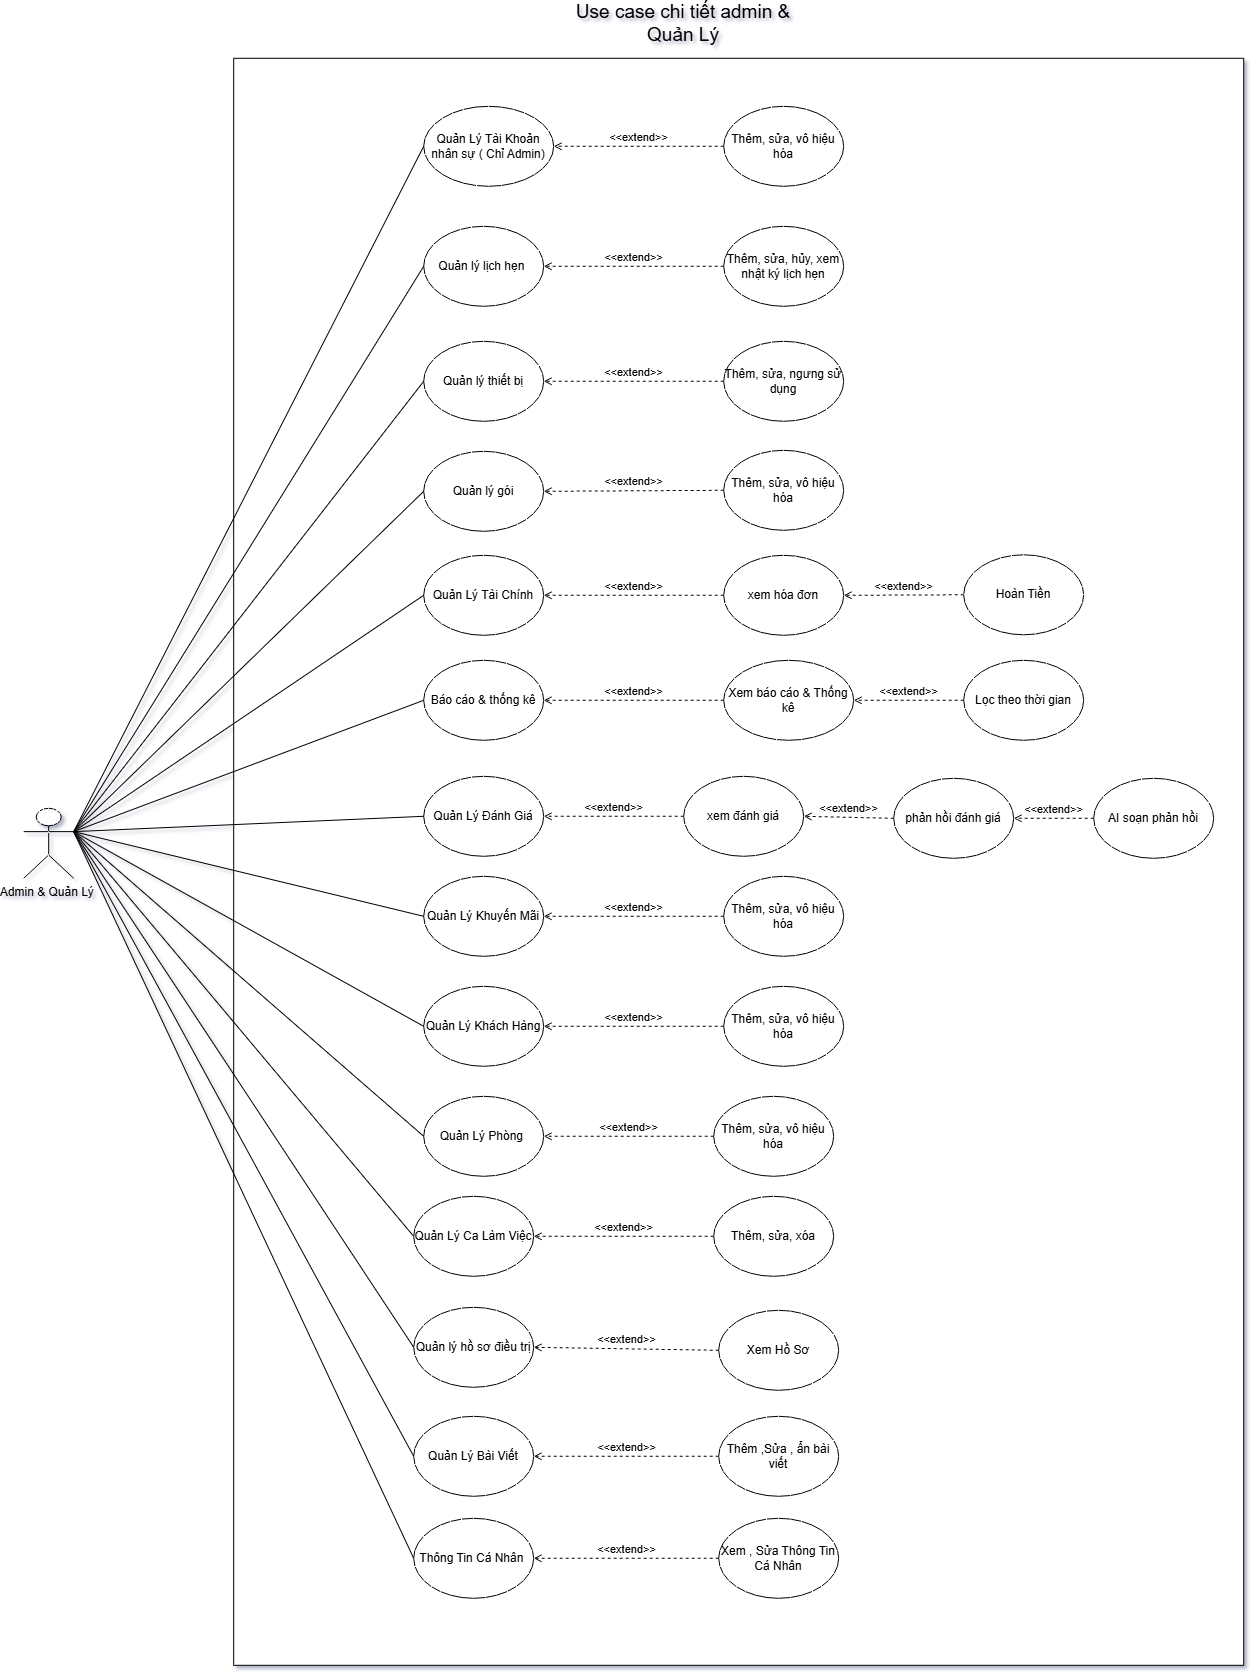

The diagram above was exported from draw.io. Its source (the exported page's mxGraphModel, read from the mxfile embedded in the PNG):
<mxGraphModel dx="4362" dy="3029" grid="1" gridSize="10" guides="1" tooltips="1" connect="1" arrows="1" fold="1" page="1" pageScale="1" pageWidth="827" pageHeight="1169" math="0" shadow="1">
  <root>
    <mxCell id="0" />
    <mxCell id="1" parent="0" />
    <mxCell id="2" parent="1" style="rounded=0;whiteSpace=wrap;html=1;labelBackgroundColor=none;fontStyle=0" value="&amp;nbsp; &amp;nbsp;&amp;nbsp; " vertex="1">
      <mxGeometry height="1607" width="1010" x="10" as="geometry" />
    </mxCell>
    <mxCell id="3" parent="1" style="ellipse;whiteSpace=wrap;html=1;labelBackgroundColor=none;" value="Quản Lý Tài Khoản nhân sự ( Chỉ Admin)" vertex="1">
      <mxGeometry height="80" width="130" x="200" y="48" as="geometry" />
    </mxCell>
    <mxCell id="4" parent="1" style="ellipse;whiteSpace=wrap;html=1;labelBackgroundColor=none;" value="Quản lý lịch hẹn&amp;nbsp;" vertex="1">
      <mxGeometry height="80" width="120" x="200" y="168" as="geometry" />
    </mxCell>
    <mxCell id="5" parent="1" style="ellipse;whiteSpace=wrap;html=1;labelBackgroundColor=none;" value="Quản lý thiết bị" vertex="1">
      <mxGeometry height="80" width="120" x="200" y="283" as="geometry" />
    </mxCell>
    <mxCell id="6" parent="1" style="ellipse;whiteSpace=wrap;html=1;labelBackgroundColor=none;" value="Quản lý gói" vertex="1">
      <mxGeometry height="80" width="120" x="200" y="393" as="geometry" />
    </mxCell>
    <mxCell id="7" parent="1" style="ellipse;whiteSpace=wrap;html=1;labelBackgroundColor=none;" value="Quản Lý Tài Chính" vertex="1">
      <mxGeometry height="80" width="120" x="200" y="497" as="geometry" />
    </mxCell>
    <mxCell id="8" edge="1" parent="1" source="25" style="endArrow=none;html=1;rounded=0;exitX=1;exitY=0.3333333333333333;exitDx=0;exitDy=0;exitPerimeter=0;entryX=0;entryY=0.5;entryDx=0;entryDy=0;labelBackgroundColor=none;fontColor=default;" target="3" value="">
      <mxGeometry height="50" relative="1" width="50" as="geometry">
        <mxPoint x="460" y="517" as="sourcePoint" />
        <mxPoint x="510" y="467" as="targetPoint" />
      </mxGeometry>
    </mxCell>
    <mxCell id="9" edge="1" parent="1" source="25" style="endArrow=none;html=1;rounded=0;exitX=1;exitY=0.3333333333333333;exitDx=0;exitDy=0;exitPerimeter=0;entryX=0;entryY=0.5;entryDx=0;entryDy=0;labelBackgroundColor=none;fontColor=default;" target="4" value="">
      <mxGeometry height="50" relative="1" width="50" as="geometry">
        <mxPoint x="120" y="632" as="sourcePoint" />
        <mxPoint x="435" y="397" as="targetPoint" />
      </mxGeometry>
    </mxCell>
    <mxCell id="10" edge="1" parent="1" source="25" style="endArrow=none;html=1;rounded=0;exitX=1;exitY=0.3333333333333333;exitDx=0;exitDy=0;exitPerimeter=0;entryX=0;entryY=0.5;entryDx=0;entryDy=0;labelBackgroundColor=none;fontColor=default;" target="5" value="">
      <mxGeometry height="50" relative="1" width="50" as="geometry">
        <mxPoint x="70" y="652" as="sourcePoint" />
        <mxPoint x="179.99999999999454" y="287" as="targetPoint" />
      </mxGeometry>
    </mxCell>
    <mxCell id="11" edge="1" parent="1" source="25" style="endArrow=none;html=1;rounded=0;exitX=1;exitY=0.3333333333333333;exitDx=0;exitDy=0;exitPerimeter=0;entryX=0;entryY=0.5;entryDx=0;entryDy=0;labelBackgroundColor=none;fontColor=default;" target="6" value="">
      <mxGeometry height="50" relative="1" width="50" as="geometry">
        <mxPoint x="80" y="802" as="sourcePoint" />
        <mxPoint x="395" y="567" as="targetPoint" />
      </mxGeometry>
    </mxCell>
    <mxCell id="12" edge="1" parent="1" source="25" style="endArrow=none;html=1;rounded=0;entryX=0;entryY=0.5;entryDx=0;entryDy=0;exitX=1;exitY=0.3333333333333333;exitDx=0;exitDy=0;exitPerimeter=0;labelBackgroundColor=none;fontColor=default;" target="7" value="">
      <mxGeometry height="50" relative="1" width="50" as="geometry">
        <mxPoint x="100" y="792" as="sourcePoint" />
        <mxPoint x="415" y="557" as="targetPoint" />
      </mxGeometry>
    </mxCell>
    <mxCell id="13" parent="1" style="ellipse;whiteSpace=wrap;html=1;labelBackgroundColor=none;" value="Báo cáo &amp;amp; thống kê" vertex="1">
      <mxGeometry height="80" width="120" x="200" y="602" as="geometry" />
    </mxCell>
    <mxCell id="14" edge="1" parent="1" source="25" style="endArrow=none;html=1;rounded=0;exitX=1;exitY=0.3333333333333333;exitDx=0;exitDy=0;exitPerimeter=0;entryX=0;entryY=0.5;entryDx=0;entryDy=0;labelBackgroundColor=none;fontColor=default;" target="13" value="">
      <mxGeometry height="50" relative="1" width="50" as="geometry">
        <mxPoint x="-10" y="517" as="sourcePoint" />
        <mxPoint x="315" y="722" as="targetPoint" />
      </mxGeometry>
    </mxCell>
    <mxCell id="15" parent="1" style="ellipse;whiteSpace=wrap;html=1;labelBackgroundColor=none;" value="Quản Lý Khách Hàng" vertex="1">
      <mxGeometry height="80" width="120" x="200" y="928" as="geometry" />
    </mxCell>
    <mxCell id="16" parent="1" style="ellipse;whiteSpace=wrap;html=1;labelBackgroundColor=none;" value="Quản Lý Khuyến Mãi" vertex="1">
      <mxGeometry height="80" width="120" x="200" y="818" as="geometry" />
    </mxCell>
    <mxCell id="17" parent="1" style="ellipse;whiteSpace=wrap;html=1;labelBackgroundColor=none;" value="Quản Lý Đánh Giá" vertex="1">
      <mxGeometry height="80" width="120" x="200" y="718" as="geometry" />
    </mxCell>
    <mxCell id="18" parent="1" style="ellipse;whiteSpace=wrap;html=1;labelBackgroundColor=none;" value="Quản Lý Phòng&amp;nbsp;" vertex="1">
      <mxGeometry height="80" width="120" x="200" y="1038" as="geometry" />
    </mxCell>
    <mxCell id="19" edge="1" parent="1" source="25" style="endArrow=none;html=1;rounded=0;entryX=0;entryY=0.5;entryDx=0;entryDy=0;exitX=1;exitY=0.3333333333333333;exitDx=0;exitDy=0;exitPerimeter=0;labelBackgroundColor=none;fontColor=default;" target="18" value="">
      <mxGeometry height="50" relative="1" width="50" as="geometry">
        <mxPoint x="-100" y="602" as="sourcePoint" />
        <mxPoint x="365" y="777" as="targetPoint" />
      </mxGeometry>
    </mxCell>
    <mxCell id="20" parent="1" style="ellipse;whiteSpace=wrap;html=1;labelBackgroundColor=none;" value="Quản Lý Ca Làm Việc" vertex="1">
      <mxGeometry height="80" width="120" x="190" y="1138" as="geometry" />
    </mxCell>
    <mxCell id="21" edge="1" parent="1" source="25" style="endArrow=none;html=1;rounded=0;entryX=0;entryY=0.5;entryDx=0;entryDy=0;exitX=1;exitY=0.3333333333333333;exitDx=0;exitDy=0;exitPerimeter=0;labelBackgroundColor=none;fontColor=default;" target="20" value="">
      <mxGeometry height="50" relative="1" width="50" as="geometry">
        <mxPoint x="-100" y="532" as="sourcePoint" />
        <mxPoint x="280" y="1209" as="targetPoint" />
      </mxGeometry>
    </mxCell>
    <mxCell id="22" edge="1" parent="1" source="25" style="endArrow=none;html=1;rounded=0;entryX=0;entryY=0.5;entryDx=0;entryDy=0;labelBackgroundColor=none;fontColor=default;exitX=1;exitY=0.3333333333333333;exitDx=0;exitDy=0;exitPerimeter=0;" target="17" value="">
      <mxGeometry height="50" relative="1" width="50" as="geometry">
        <mxPoint x="-130" y="512" as="sourcePoint" />
        <mxPoint x="140" y="672" as="targetPoint" />
      </mxGeometry>
    </mxCell>
    <mxCell id="23" edge="1" parent="1" source="25" style="endArrow=none;html=1;rounded=0;entryX=0;entryY=0.5;entryDx=0;entryDy=0;exitX=1;exitY=0.3333333333333333;exitDx=0;exitDy=0;exitPerimeter=0;labelBackgroundColor=none;fontColor=default;" target="16" value="">
      <mxGeometry height="50" relative="1" width="50" as="geometry">
        <mxPoint x="100" y="792" as="sourcePoint" />
        <mxPoint x="150" y="742" as="targetPoint" />
      </mxGeometry>
    </mxCell>
    <mxCell id="24" edge="1" parent="1" source="25" style="endArrow=none;html=1;rounded=0;entryX=0;entryY=0.5;entryDx=0;entryDy=0;exitX=1;exitY=0.3333333333333333;exitDx=0;exitDy=0;exitPerimeter=0;labelBackgroundColor=none;fontColor=default;" target="15" value="">
      <mxGeometry height="50" relative="1" width="50" as="geometry">
        <mxPoint x="120" y="882" as="sourcePoint" />
        <mxPoint x="170" y="832" as="targetPoint" />
      </mxGeometry>
    </mxCell>
    <mxCell id="25" parent="1" style="shape=umlActor;verticalLabelPosition=bottom;verticalAlign=top;html=1;outlineConnect=0;labelBackgroundColor=none;" value="Admin &amp;amp; Quản Lý&amp;nbsp;" vertex="1">
      <mxGeometry height="70" width="50" x="-200" y="750" as="geometry" />
    </mxCell>
    <mxCell id="26" parent="1" style="ellipse;whiteSpace=wrap;html=1;labelBackgroundColor=none;" value="Thêm, sửa, vô hiệu hóa" vertex="1">
      <mxGeometry height="80" width="120" x="500" y="48" as="geometry" />
    </mxCell>
    <mxCell id="27" parent="1" style="ellipse;whiteSpace=wrap;html=1;labelBackgroundColor=none;" value="Thêm, sửa, hủy, xem nhật ký lịch hẹn" vertex="1">
      <mxGeometry height="80" width="120" x="500" y="168" as="geometry" />
    </mxCell>
    <mxCell id="28" parent="1" style="ellipse;whiteSpace=wrap;html=1;labelBackgroundColor=none;" value="Thêm, sửa, ngưng sử dụng" vertex="1">
      <mxGeometry height="80" width="120" x="500" y="283" as="geometry" />
    </mxCell>
    <mxCell id="29" parent="1" style="ellipse;whiteSpace=wrap;html=1;labelBackgroundColor=none;" value="&amp;nbsp;xem hóa đơn&amp;nbsp;" vertex="1">
      <mxGeometry height="80" width="120" x="500" y="497" as="geometry" />
    </mxCell>
    <mxCell id="30" parent="1" style="ellipse;whiteSpace=wrap;html=1;labelBackgroundColor=none;" value="Xem báo cáo &amp;amp; Thống kê" vertex="1">
      <mxGeometry height="80" width="130" x="500" y="602" as="geometry" />
    </mxCell>
    <mxCell id="31" parent="1" style="ellipse;whiteSpace=wrap;html=1;labelBackgroundColor=none;" value="xem đánh giá" vertex="1">
      <mxGeometry height="80" width="120" x="460" y="718" as="geometry" />
    </mxCell>
    <mxCell id="32" parent="1" style="ellipse;whiteSpace=wrap;html=1;labelBackgroundColor=none;" value="Thêm, sửa, vô hiệu hóa" vertex="1">
      <mxGeometry height="80" width="120" x="500" y="818" as="geometry" />
    </mxCell>
    <mxCell id="33" parent="1" style="ellipse;whiteSpace=wrap;html=1;labelBackgroundColor=none;" value="Thêm, sửa, vô hiệu hóa" vertex="1">
      <mxGeometry height="80" width="120" x="500" y="928" as="geometry" />
    </mxCell>
    <mxCell id="34" parent="1" style="ellipse;whiteSpace=wrap;html=1;labelBackgroundColor=none;" value="Thêm, sửa, vô hiệu hóa" vertex="1">
      <mxGeometry height="80" width="120" x="490" y="1038" as="geometry" />
    </mxCell>
    <mxCell id="35" parent="1" style="ellipse;whiteSpace=wrap;html=1;labelBackgroundColor=none;" value="Thêm, sửa, xóa" vertex="1">
      <mxGeometry height="80" width="120" x="490" y="1138" as="geometry" />
    </mxCell>
    <mxCell id="36" parent="1" style="ellipse;whiteSpace=wrap;html=1;labelBackgroundColor=none;" value="Quản lý hồ sơ điều trị" vertex="1">
      <mxGeometry height="80" width="120" x="190" y="1249" as="geometry" />
    </mxCell>
    <mxCell id="37" edge="1" parent="1" source="36" style="endArrow=none;html=1;rounded=0;entryX=1;entryY=0.3333333333333333;entryDx=0;entryDy=0;entryPerimeter=0;exitX=0;exitY=0.5;exitDx=0;exitDy=0;labelBackgroundColor=none;fontColor=default;" target="25" value="">
      <mxGeometry height="50" relative="1" width="50" as="geometry">
        <mxPoint x="90" y="1127" as="sourcePoint" />
        <mxPoint x="140" y="1077" as="targetPoint" />
      </mxGeometry>
    </mxCell>
    <mxCell id="38" parent="1" style="ellipse;whiteSpace=wrap;html=1;labelBackgroundColor=none;" value="Xem Hồ Sơ" vertex="1">
      <mxGeometry height="80" width="120" x="495" y="1252" as="geometry" />
    </mxCell>
    <mxCell id="39" parent="1" style="text;html=1;whiteSpace=wrap;strokeColor=none;fillColor=none;align=center;verticalAlign=middle;rounded=0;labelBackgroundColor=none;" value="&lt;font style=&quot;font-size: 19px;&quot;&gt;Use case chi tiết admin &amp;amp; Quản Lý&lt;/font&gt;" vertex="1">
      <mxGeometry height="30" width="260" x="330" y="-50" as="geometry" />
    </mxCell>
    <mxCell id="40" parent="1" style="ellipse;whiteSpace=wrap;html=1;labelBackgroundColor=none;" value="Thêm, sửa, vô hiệu hóa" vertex="1">
      <mxGeometry height="80" width="120" x="500" y="392" as="geometry" />
    </mxCell>
    <mxCell id="41" parent="1" style="ellipse;whiteSpace=wrap;html=1;labelBackgroundColor=none;" value="Hoàn Tiền" vertex="1">
      <mxGeometry height="80" width="120" x="740" y="496.5" as="geometry" />
    </mxCell>
    <mxCell id="42" edge="1" parent="1" source="41" style="html=1;verticalAlign=bottom;labelBackgroundColor=none;endArrow=open;endFill=0;dashed=1;rounded=0;entryX=1;entryY=0.5;entryDx=0;entryDy=0;exitX=0;exitY=0.5;exitDx=0;exitDy=0;" target="29" value="&amp;lt;&amp;lt;extend&amp;gt;&amp;gt;">
      <mxGeometry relative="1" width="160" as="geometry">
        <mxPoint x="630" y="536.58" as="sourcePoint" />
        <mxPoint x="790" y="536.58" as="targetPoint" />
      </mxGeometry>
    </mxCell>
    <mxCell id="43" parent="1" style="ellipse;whiteSpace=wrap;html=1;labelBackgroundColor=none;" value="&amp;nbsp;phản hồi đánh giá&amp;nbsp;" vertex="1">
      <mxGeometry height="80" width="120" x="670" y="720" as="geometry" />
    </mxCell>
    <mxCell id="44" edge="1" parent="1" source="43" style="html=1;verticalAlign=bottom;labelBackgroundColor=none;endArrow=open;endFill=0;dashed=1;rounded=0;entryX=1;entryY=0.5;entryDx=0;entryDy=0;exitX=0;exitY=0.5;exitDx=0;exitDy=0;" target="31" value="&amp;lt;&amp;lt;extend&amp;gt;&amp;gt;">
      <mxGeometry relative="1" width="160" as="geometry">
        <mxPoint x="830" y="838" as="sourcePoint" />
        <mxPoint x="750" y="838" as="targetPoint" />
      </mxGeometry>
    </mxCell>
    <mxCell id="45" parent="1" style="ellipse;whiteSpace=wrap;html=1;labelBackgroundColor=none;" value="Quản Lý Bài Viết" vertex="1">
      <mxGeometry height="80" width="120" x="190" y="1358" as="geometry" />
    </mxCell>
    <mxCell id="46" edge="1" parent="1" source="45" style="endArrow=none;html=1;rounded=0;entryX=1;entryY=0.3333333333333333;entryDx=0;entryDy=0;entryPerimeter=0;exitX=0;exitY=0.5;exitDx=0;exitDy=0;labelBackgroundColor=none;fontColor=default;" target="25" value="">
      <mxGeometry height="50" relative="1" width="50" as="geometry">
        <mxPoint x="205" y="1413" as="sourcePoint" />
        <mxPoint x="-120" y="628" as="targetPoint" />
      </mxGeometry>
    </mxCell>
    <mxCell id="47" parent="1" style="ellipse;whiteSpace=wrap;html=1;labelBackgroundColor=none;" value="Thêm ,Sửa , ẩn bài viết" vertex="1">
      <mxGeometry height="80" width="120" x="495" y="1358" as="geometry" />
    </mxCell>
    <mxCell id="48" parent="1" style="ellipse;whiteSpace=wrap;html=1;labelBackgroundColor=none;" value="Thông Tin Cá Nhân&amp;nbsp;" vertex="1">
      <mxGeometry height="80" width="120" x="190" y="1460" as="geometry" />
    </mxCell>
    <mxCell id="49" parent="1" style="ellipse;whiteSpace=wrap;html=1;labelBackgroundColor=none;" value="Xem , Sửa Thông Tin Cá Nhân" vertex="1">
      <mxGeometry height="80" width="120" x="495" y="1460" as="geometry" />
    </mxCell>
    <mxCell id="50" edge="1" parent="1" source="48" style="endArrow=none;html=1;rounded=0;entryX=1;entryY=0.3333333333333333;entryDx=0;entryDy=0;entryPerimeter=0;exitX=0;exitY=0.5;exitDx=0;exitDy=0;labelBackgroundColor=none;fontColor=default;" target="25" value="">
      <mxGeometry height="50" relative="1" width="50" as="geometry">
        <mxPoint x="360" y="1475" as="sourcePoint" />
        <mxPoint x="20" y="850" as="targetPoint" />
      </mxGeometry>
    </mxCell>
    <mxCell id="51" parent="1" style="ellipse;whiteSpace=wrap;html=1;labelBackgroundColor=none;" value="AI soạn phản hồi" vertex="1">
      <mxGeometry height="80" width="120" x="870" y="720" as="geometry" />
    </mxCell>
    <mxCell id="52" edge="1" parent="1" source="51" style="html=1;verticalAlign=bottom;labelBackgroundColor=none;endArrow=open;endFill=0;dashed=1;rounded=0;entryX=1;entryY=0.5;entryDx=0;entryDy=0;exitX=0;exitY=0.5;exitDx=0;exitDy=0;" target="43" value="&amp;lt;&amp;lt;extend&amp;gt;&amp;gt;">
      <mxGeometry relative="1" width="160" as="geometry">
        <mxPoint x="900" y="832" as="sourcePoint" />
        <mxPoint x="800" y="830" as="targetPoint" />
      </mxGeometry>
    </mxCell>
    <mxCell id="53" edge="1" parent="1" source="27" style="html=1;verticalAlign=bottom;labelBackgroundColor=none;endArrow=open;endFill=0;dashed=1;rounded=0;entryX=1;entryY=0.5;entryDx=0;entryDy=0;exitX=0;exitY=0.5;exitDx=0;exitDy=0;" target="4" value="&amp;lt;&amp;lt;extend&amp;gt;&amp;gt;">
      <mxGeometry relative="1" width="160" as="geometry">
        <mxPoint x="330" y="290" as="sourcePoint" />
        <mxPoint x="490" y="290" as="targetPoint" />
      </mxGeometry>
    </mxCell>
    <mxCell id="54" edge="1" parent="1" source="26" style="html=1;verticalAlign=bottom;labelBackgroundColor=none;endArrow=open;endFill=0;dashed=1;rounded=0;entryX=1;entryY=0.5;entryDx=0;entryDy=0;exitX=0;exitY=0.5;exitDx=0;exitDy=0;" target="3" value="&amp;lt;&amp;lt;extend&amp;gt;&amp;gt;">
      <mxGeometry relative="1" width="160" as="geometry">
        <mxPoint x="570" y="190" as="sourcePoint" />
        <mxPoint x="390" y="190" as="targetPoint" />
      </mxGeometry>
    </mxCell>
    <mxCell id="55" edge="1" parent="1" source="28" style="html=1;verticalAlign=bottom;labelBackgroundColor=none;endArrow=open;endFill=0;dashed=1;rounded=0;entryX=1;entryY=0.5;entryDx=0;entryDy=0;exitX=0;exitY=0.5;exitDx=0;exitDy=0;" target="5" value="&amp;lt;&amp;lt;extend&amp;gt;&amp;gt;">
      <mxGeometry relative="1" width="160" as="geometry">
        <mxPoint x="610" y="360" as="sourcePoint" />
        <mxPoint x="430" y="360" as="targetPoint" />
      </mxGeometry>
    </mxCell>
    <mxCell id="56" edge="1" parent="1" source="40" style="html=1;verticalAlign=bottom;labelBackgroundColor=none;endArrow=open;endFill=0;dashed=1;rounded=0;entryX=1;entryY=0.5;entryDx=0;entryDy=0;exitX=0;exitY=0.5;exitDx=0;exitDy=0;" target="6" value="&amp;lt;&amp;lt;extend&amp;gt;&amp;gt;">
      <mxGeometry relative="1" width="160" as="geometry">
        <mxPoint x="560" y="450" as="sourcePoint" />
        <mxPoint x="380" y="450" as="targetPoint" />
      </mxGeometry>
    </mxCell>
    <mxCell id="57" edge="1" parent="1" source="29" style="html=1;verticalAlign=bottom;labelBackgroundColor=none;endArrow=open;endFill=0;dashed=1;rounded=0;entryX=1;entryY=0.5;entryDx=0;entryDy=0;exitX=0;exitY=0.5;exitDx=0;exitDy=0;" target="7" value="&amp;lt;&amp;lt;extend&amp;gt;&amp;gt;">
      <mxGeometry relative="1" width="160" as="geometry">
        <mxPoint x="560" y="530" as="sourcePoint" />
        <mxPoint x="380" y="530" as="targetPoint" />
      </mxGeometry>
    </mxCell>
    <mxCell id="58" edge="1" parent="1" source="30" style="html=1;verticalAlign=bottom;labelBackgroundColor=none;endArrow=open;endFill=0;dashed=1;rounded=0;entryX=1;entryY=0.5;entryDx=0;entryDy=0;exitX=0;exitY=0.5;exitDx=0;exitDy=0;" target="13" value="&amp;lt;&amp;lt;extend&amp;gt;&amp;gt;">
      <mxGeometry relative="1" width="160" as="geometry">
        <mxPoint x="590" y="600" as="sourcePoint" />
        <mxPoint x="410" y="600" as="targetPoint" />
      </mxGeometry>
    </mxCell>
    <mxCell id="59" parent="1" style="ellipse;whiteSpace=wrap;html=1;labelBackgroundColor=none;" value="Lọc theo thời gian" vertex="1">
      <mxGeometry height="80" width="120" x="740" y="602" as="geometry" />
    </mxCell>
    <mxCell id="60" edge="1" parent="1" source="59" style="html=1;verticalAlign=bottom;labelBackgroundColor=none;endArrow=open;endFill=0;dashed=1;rounded=0;entryX=1;entryY=0.5;entryDx=0;entryDy=0;exitX=0;exitY=0.5;exitDx=0;exitDy=0;" target="30" value="&amp;lt;&amp;lt;extend&amp;gt;&amp;gt;">
      <mxGeometry relative="1" width="160" as="geometry">
        <mxPoint x="820" y="670" as="sourcePoint" />
        <mxPoint x="700" y="670" as="targetPoint" />
      </mxGeometry>
    </mxCell>
    <mxCell id="61" edge="1" parent="1" source="31" style="html=1;verticalAlign=bottom;labelBackgroundColor=none;endArrow=open;endFill=0;dashed=1;rounded=0;entryX=1;entryY=0.5;entryDx=0;entryDy=0;exitX=0;exitY=0.5;exitDx=0;exitDy=0;" target="17" value="&amp;lt;&amp;lt;extend&amp;gt;&amp;gt;">
      <mxGeometry relative="1" width="160" as="geometry">
        <mxPoint x="560" y="740" as="sourcePoint" />
        <mxPoint x="380" y="740" as="targetPoint" />
      </mxGeometry>
    </mxCell>
    <mxCell id="62" edge="1" parent="1" source="32" style="html=1;verticalAlign=bottom;labelBackgroundColor=none;endArrow=open;endFill=0;dashed=1;rounded=0;entryX=1;entryY=0.5;entryDx=0;entryDy=0;exitX=0;exitY=0.5;exitDx=0;exitDy=0;" target="16" value="&amp;lt;&amp;lt;extend&amp;gt;&amp;gt;">
      <mxGeometry relative="1" width="160" as="geometry">
        <mxPoint x="550" y="850" as="sourcePoint" />
        <mxPoint x="370" y="850" as="targetPoint" />
      </mxGeometry>
    </mxCell>
    <mxCell id="63" edge="1" parent="1" source="33" style="html=1;verticalAlign=bottom;labelBackgroundColor=none;endArrow=open;endFill=0;dashed=1;rounded=0;entryX=1;entryY=0.5;entryDx=0;entryDy=0;exitX=0;exitY=0.5;exitDx=0;exitDy=0;" target="15" value="&amp;lt;&amp;lt;extend&amp;gt;&amp;gt;">
      <mxGeometry relative="1" width="160" as="geometry">
        <mxPoint x="580" y="950" as="sourcePoint" />
        <mxPoint x="400" y="950" as="targetPoint" />
      </mxGeometry>
    </mxCell>
    <mxCell id="64" edge="1" parent="1" source="34" style="html=1;verticalAlign=bottom;labelBackgroundColor=none;endArrow=open;endFill=0;dashed=1;rounded=0;entryX=1;entryY=0.5;entryDx=0;entryDy=0;exitX=0;exitY=0.5;exitDx=0;exitDy=0;" target="18" value="&amp;lt;&amp;lt;extend&amp;gt;&amp;gt;">
      <mxGeometry relative="1" width="160" as="geometry">
        <mxPoint x="490" y="1090" as="sourcePoint" />
        <mxPoint x="310" y="1090" as="targetPoint" />
      </mxGeometry>
    </mxCell>
    <mxCell id="65" edge="1" parent="1" source="35" style="html=1;verticalAlign=bottom;labelBackgroundColor=none;endArrow=open;endFill=0;dashed=1;rounded=0;entryX=1;entryY=0.5;entryDx=0;entryDy=0;exitX=0;exitY=0.5;exitDx=0;exitDy=0;" target="20" value="&amp;lt;&amp;lt;extend&amp;gt;&amp;gt;">
      <mxGeometry relative="1" width="160" as="geometry">
        <mxPoint x="580" y="1260" as="sourcePoint" />
        <mxPoint x="400" y="1260" as="targetPoint" />
      </mxGeometry>
    </mxCell>
    <mxCell id="66" edge="1" parent="1" source="38" style="html=1;verticalAlign=bottom;labelBackgroundColor=none;endArrow=open;endFill=0;dashed=1;rounded=0;entryX=1;entryY=0.5;entryDx=0;entryDy=0;exitX=0;exitY=0.5;exitDx=0;exitDy=0;" target="36" value="&amp;lt;&amp;lt;extend&amp;gt;&amp;gt;">
      <mxGeometry relative="1" width="160" as="geometry">
        <mxPoint x="570" y="1270" as="sourcePoint" />
        <mxPoint x="390" y="1270" as="targetPoint" />
      </mxGeometry>
    </mxCell>
    <mxCell id="67" edge="1" parent="1" source="47" style="html=1;verticalAlign=bottom;labelBackgroundColor=none;endArrow=open;endFill=0;dashed=1;rounded=0;entryX=1;entryY=0.5;entryDx=0;entryDy=0;exitX=0;exitY=0.5;exitDx=0;exitDy=0;" target="45" value="&amp;lt;&amp;lt;extend&amp;gt;&amp;gt;">
      <mxGeometry relative="1" width="160" as="geometry">
        <mxPoint x="550" y="1390" as="sourcePoint" />
        <mxPoint x="370" y="1390" as="targetPoint" />
      </mxGeometry>
    </mxCell>
    <mxCell id="68" edge="1" parent="1" source="49" style="html=1;verticalAlign=bottom;labelBackgroundColor=none;endArrow=open;endFill=0;dashed=1;rounded=0;entryX=1;entryY=0.5;entryDx=0;entryDy=0;exitX=0;exitY=0.5;exitDx=0;exitDy=0;" target="48" value="&amp;lt;&amp;lt;extend&amp;gt;&amp;gt;">
      <mxGeometry relative="1" width="160" as="geometry">
        <mxPoint x="550" y="1430" as="sourcePoint" />
        <mxPoint x="370" y="1430" as="targetPoint" />
      </mxGeometry>
    </mxCell>
  </root>
</mxGraphModel>